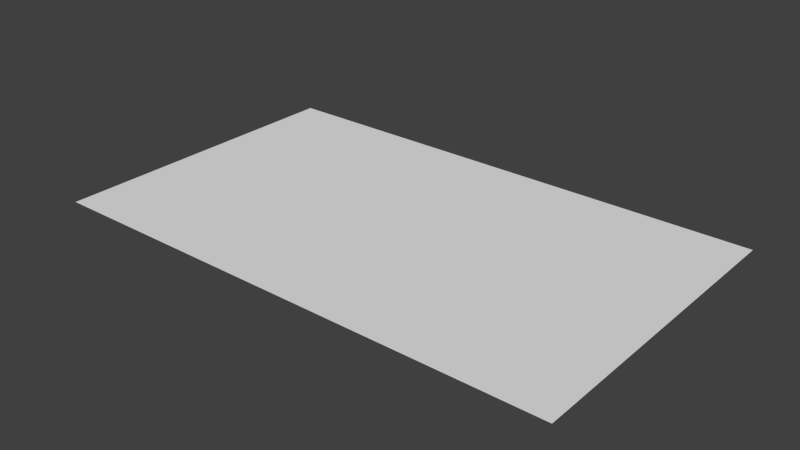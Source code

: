 # Source: ball.blend  (saved by Blender 2.73.0; exported with 4.5.12 LTS)
import bpy
from mathutils import Matrix  # noqa: F401  (used for matrix-valued properties, if any)

bpy.ops.wm.read_factory_settings(use_empty=True)
scene = bpy.context.scene
scene.name = 'Scene'

# ---- collections
col_collection_1 = bpy.data.collections.new('Collection 1'); scene.collection.children.link(col_collection_1)

# ---- world
world_world = bpy.data.worlds.new('World'); scene.world = world_world
world_world.color = (0.05088, 0.05088, 0.05088)
world_world.use_sun_shadow = False
world_world.sun_shadow_jitter_overblur = 0.0
world_world.cycles.sampling_method = 'MANUAL'
world_world.cycles.sample_map_resolution = 256

# ---- meshes
me_plane_001 = bpy.data.meshes.new('Plane.001')
me_plane_001.from_pydata([(-1.0, -1.0, 0.0), (1.0, -1.0, 0.0), (-1.0, 1.0, 0.0), (1.0, 1.0, 0.0)], [], [(0, 1, 3, 2)])
me_plane_001.use_remesh_preserve_volume = False
me_plane_001.use_remesh_preserve_attributes = False
me_plane_001.use_mirror_vertex_groups = False
me_plane_001.update()

# ---- objects
ob_plane = bpy.data.objects.new('Plane', me_plane_001)

# ---- transforms, parenting, visibility, modifiers, constraints
ob_plane.location = (0.0, 0.0, 0.0)
ob_plane.scale = (50.0, 30.0, 1.0)
ob_plane.lineart.crease_threshold = 0.0

# ---- collection membership
col_collection_1.objects.link(ob_plane)

# ---- scene / render settings (as saved in the file)
scene.frame_start = 1; scene.frame_end = 250; scene.frame_set(1)
scene.render.engine = 'BLENDER_EEVEE_NEXT'
scene.render.resolution_percentage = 50
scene.render.dither_intensity = 0.0
scene.cycles.use_denoising = False
scene.cycles.samples = 10
scene.cycles.sampling_pattern = 'TABULATED_SOBOL'
scene.cycles.light_sampling_threshold = 0.0
scene.cycles.use_adaptive_sampling = False
scene.cycles.use_light_tree = False
scene.cycles.blur_glossy = 0.0
scene.cycles.pixel_filter_type = 'GAUSSIAN'
scene.cycles.sample_clamp_indirect = 0.0
scene.view_settings.view_transform = 'Standard'
bpy.context.view_layer.update()

# ---- added for rendering (the .blend has no active camera and no usable light): camera, sun
cam_auto = bpy.data.cameras.new('AutoCamera')
cam_auto.lens = 50.0
cam_auto.sensor_width = 36.0
cam_auto.clip_end = 1893.62
ob_auto_camera = bpy.data.objects.new('AutoCamera', cam_auto)
scene.collection.objects.link(ob_auto_camera)
ob_auto_camera.location = (107.899, -129.479, 86.319)
ob_auto_camera.rotation_euler = (1.09748, -7.21219e-08, 0.694738)
scene.camera = ob_auto_camera
light_auto_sun = bpy.data.lights.new('AutoSun', 'SUN')
light_auto_sun.energy = 3.0
light_auto_sun.angle = 0.0523599
ob_auto_sun = bpy.data.objects.new('AutoSun', light_auto_sun)
scene.collection.objects.link(ob_auto_sun)
ob_auto_sun.rotation_euler = (0.872665, 0.174533, 0.523599)
bpy.context.view_layer.update()
